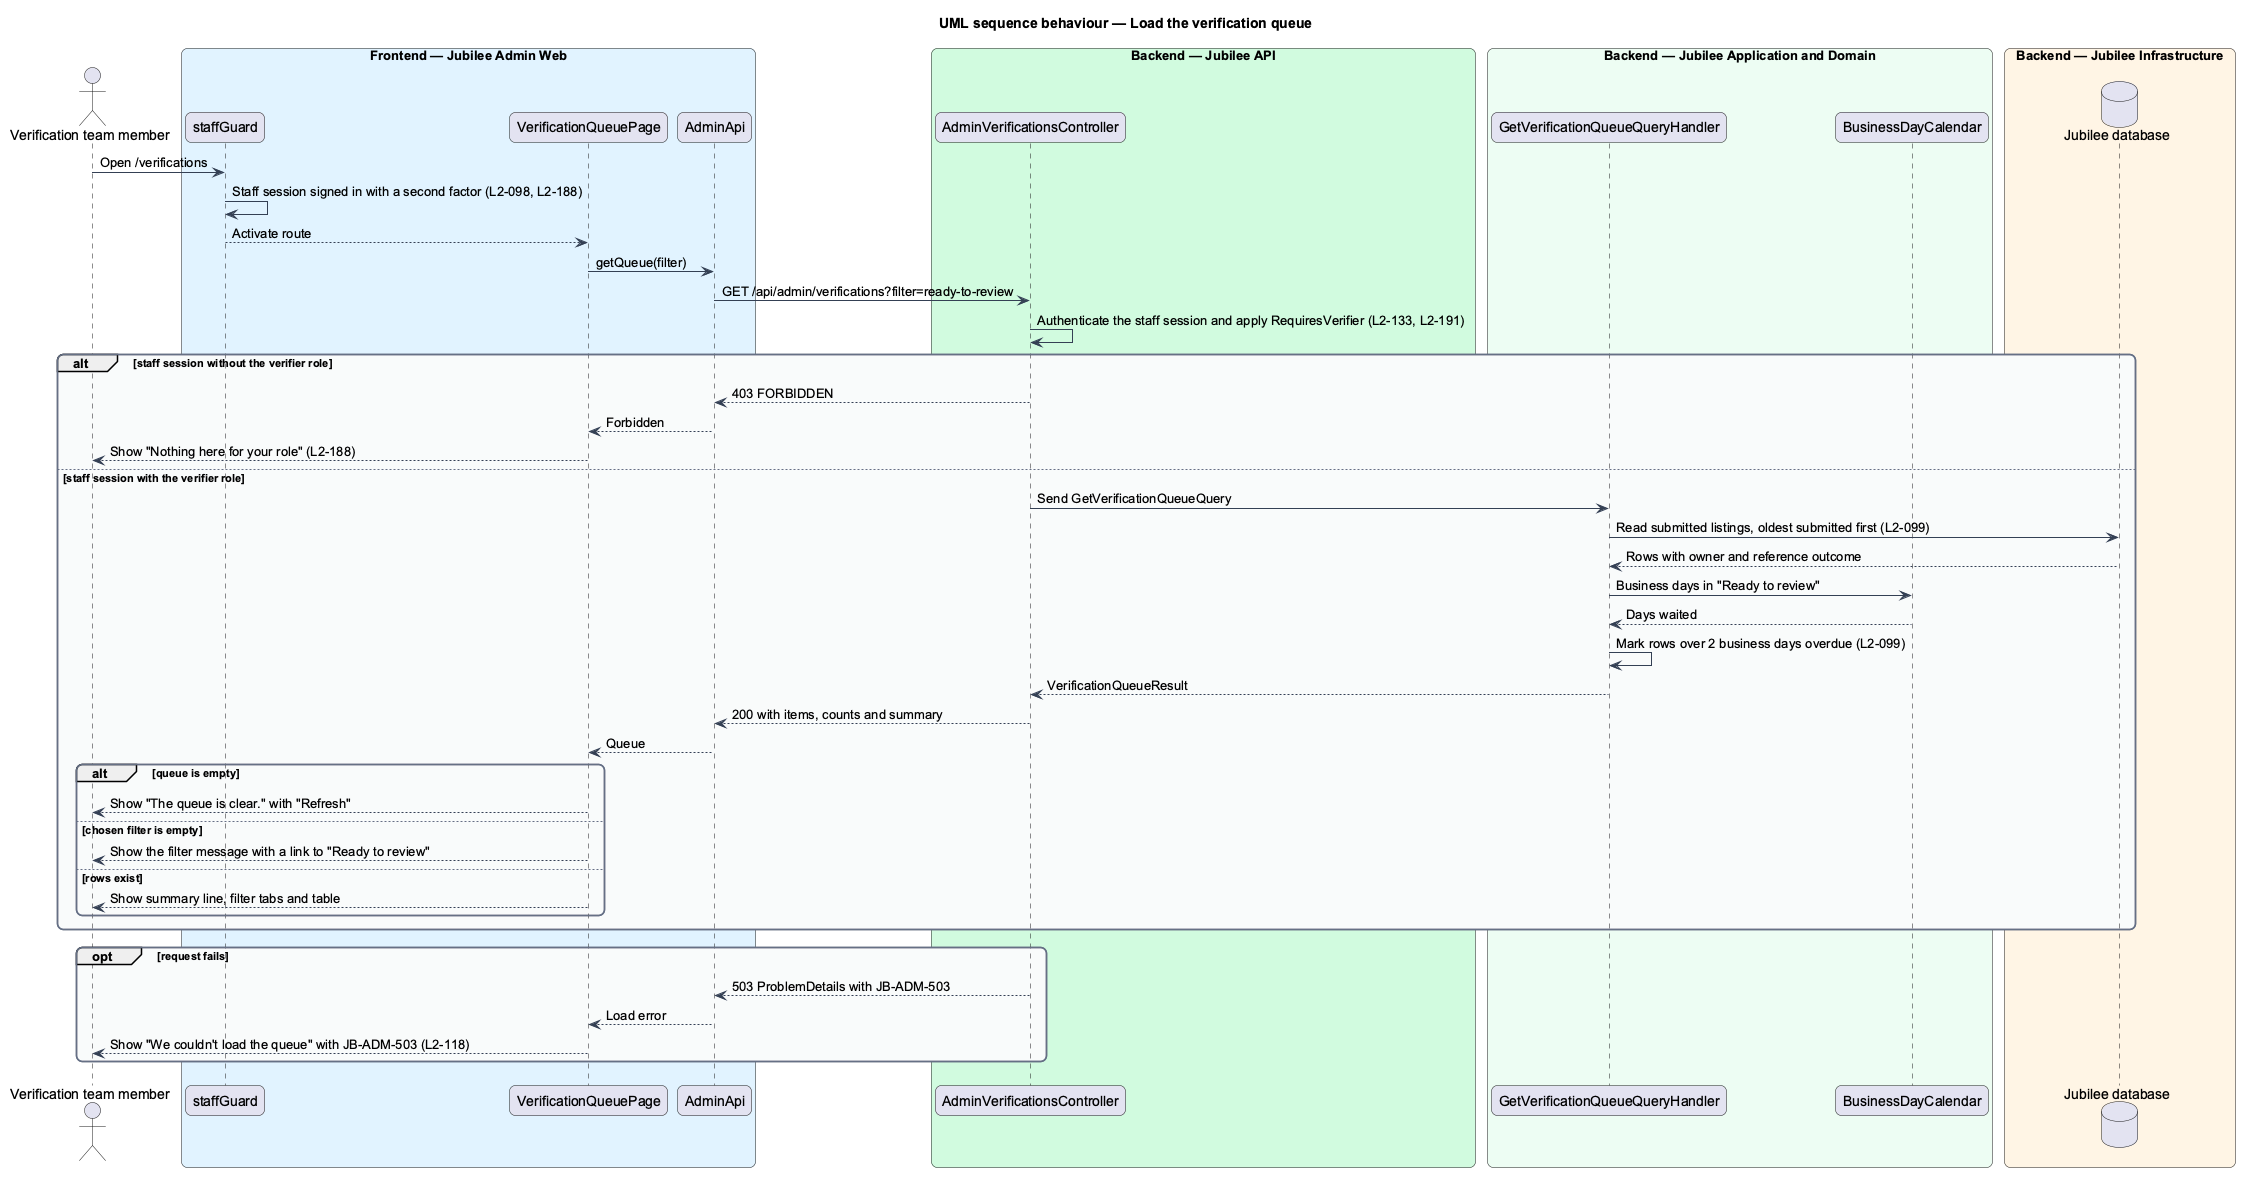

The diagram above was rendered by PlantUML. Its source (embedded in the PNG):
@startuml
title UML sequence behaviour — Load the verification queue
skinparam backgroundColor #FFFFFF
skinparam shadowing false
skinparam roundcorner 12
skinparam defaultFontName Arial
skinparam ArrowColor #344054
skinparam rectangle {
  BorderColor #344054
  FontColor #101828
}
skinparam package {
  BorderColor #667085
  FontColor #101828
  BackgroundColor #F9FAFB
}
actor "Verification team member" as actor
box "Frontend — Jubilee Admin Web" #E0F2FE
  participant "staffGuard" as guard
  participant "VerificationQueuePage" as page
  participant "AdminApi" as client
end box
box "Backend — Jubilee API" #D1FADF
  participant "AdminVerificationsController" as controller
end box
box "Backend — Jubilee Application and Domain" #ECFDF3
  participant "GetVerificationQueueQueryHandler" as handler
  participant "BusinessDayCalendar" as calendar
end box
box "Backend — Jubilee Infrastructure" #FFF4E5
  database "Jubilee database" as db
end box
actor -> guard : Open /verifications
guard -> guard : Staff session signed in with a second factor (L2-098, L2-188)
guard --> page : Activate route
page -> client : getQueue(filter)
client -> controller : GET /api/admin/verifications?filter=ready-to-review
controller -> controller : Authenticate the staff session and apply RequiresVerifier (L2-133, L2-191)
alt staff session without the verifier role
  controller --> client : 403 FORBIDDEN
  client --> page : Forbidden
  page --> actor : Show "Nothing here for your role" (L2-188)
else staff session with the verifier role
  controller -> handler : Send GetVerificationQueueQuery
  handler -> db : Read submitted listings, oldest submitted first (L2-099)
  db --> handler : Rows with owner and reference outcome
  handler -> calendar : Business days in "Ready to review"
  calendar --> handler : Days waited
  handler -> handler : Mark rows over 2 business days overdue (L2-099)
  handler --> controller : VerificationQueueResult
  controller --> client : 200 with items, counts and summary
  client --> page : Queue
  alt queue is empty
    page --> actor : Show "The queue is clear." with "Refresh"
  else chosen filter is empty
    page --> actor : Show the filter message with a link to "Ready to review"
  else rows exist
    page --> actor : Show summary line, filter tabs and table
  end
end
opt request fails
  controller --> client : 503 ProblemDetails with JB-ADM-503
  client --> page : Load error
  page --> actor : Show "We couldn't load the queue" with JB-ADM-503 (L2-118)
end
@enduml